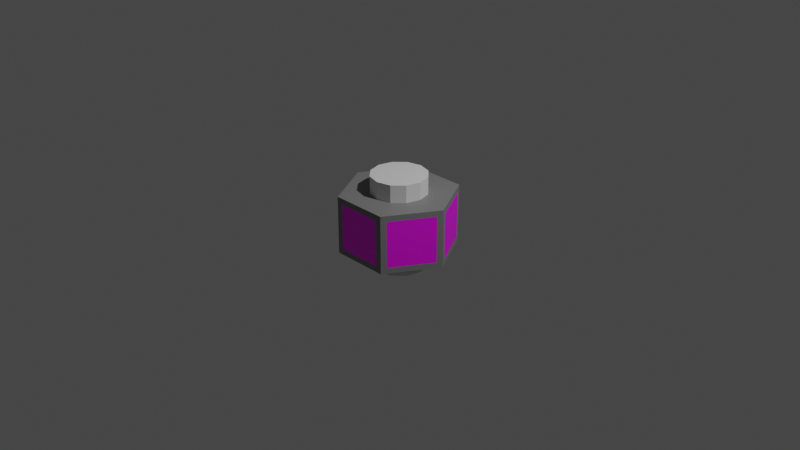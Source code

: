 # Source: Resonator_REF.blend  (saved by Blender 4.0.36; exported with 4.5.12 LTS)
import bpy
from mathutils import Matrix  # noqa: F401  (used for matrix-valued properties, if any)

bpy.ops.wm.read_factory_settings(use_empty=True)
scene = bpy.context.scene
scene.name = 'Scene'

# ---- collections
col_collection = bpy.data.collections.new('Collection'); scene.collection.children.link(col_collection)

# ---- images (referenced by path relative to the original .blend; pixels are not part of the script)
import os
ASSET_DIR = os.environ.get("B2B_ASSET_DIR", "")  # directory of the original .blend (textures are referenced by path, not embedded)
HERE = os.path.dirname(os.path.abspath(__file__))  # packed textures are extracted next to this script under _unpacked/

def load_image(name, relpath, width, height, colorspace="sRGB"):
    """Load a texture the original file referenced (path relative to the .blend, or extracted next to this script)."""
    p = next((c for c in (os.path.join(HERE, relpath), os.path.join(ASSET_DIR, relpath)) if relpath and os.path.exists(c)), "")
    if p:
        img = bpy.data.images.load(p, check_existing=True)
        img.name = name
    else:  # same state as the original file: an image datablock whose file is absent (Cycles renders it pink)
        img = bpy.data.images.new(name, width, height)
        img.source = "FILE"
        img.filepath = "//" + (relpath or name)
    img.colorspace_settings.name = colorspace
    return img
img_t_glyphtests_png = load_image('T_GlyphTests.png', 'T_GlyphTests.png', 1024, 1024, 'sRGB')

# ---- materials (node trees are filled in below, after node groups)
mat_m_resonator_base = bpy.data.materials.new('M_Resonator_Base')
mat_m_resonator_base.use_transparent_shadow = False
mat_m_resonator_glyphs = bpy.data.materials.new('M_Resonator_Glyphs')
mat_m_resonator_glyphs.use_transparent_shadow = False

# ---- material node trees
mat_m_resonator_base.use_nodes = True; mat_m_resonator_base.node_tree.nodes.clear()
_N = mat_m_resonator_base.node_tree.nodes; _L = mat_m_resonator_base.node_tree.links
n0 = _N.new('ShaderNodeBsdfPrincipled'); n0.name = 'Principled BSDF'; n0.location = (10, 300)
n0.distribution = 'GGX'
n0.subsurface_method = 'RANDOM_WALK_SKIN'
n0.inputs[0].default_value = (0.2203, 0.2203, 0.2203, 1.0)
n0.inputs[3].default_value = 1.45
n0.inputs[27].default_value = (0.0, 0.0, 0.0, 1.0)
n0.inputs[28].default_value = 1.0
n1 = _N.new('ShaderNodeOutputMaterial'); n1.name = 'Material Output'; n1.location = (300, 300)
_L.new(n0.outputs[0], n1.inputs[0])
n1.is_active_output = True
mat_m_resonator_glyphs.use_nodes = True; mat_m_resonator_glyphs.node_tree.nodes.clear()
_N = mat_m_resonator_glyphs.node_tree.nodes; _L = mat_m_resonator_glyphs.node_tree.links
n0 = _N.new('ShaderNodeBsdfPrincipled'); n0.name = 'Principled BSDF'; n0.location = (10, 300)
n0.distribution = 'GGX'
n0.subsurface_method = 'RANDOM_WALK_SKIN'
n0.inputs[3].default_value = 1.45
n0.inputs[27].default_value = (0.0, 0.0, 0.0, 1.0)
n0.inputs[28].default_value = 1.0
n1 = _N.new('ShaderNodeOutputMaterial'); n1.name = 'Material Output'; n1.location = (300, 300)
n2 = _N.new('ShaderNodeTexImage'); n2.name = 'Image Texture'; n2.location = (-429, 282)
n2.image = img_t_glyphtests_png
n2.interpolation = 'Closest'
_L.new(n0.outputs[0], n1.inputs[0])
_L.new(n2.outputs[0], n0.inputs[0])
n1.is_active_output = True

# ---- world
world_world = bpy.data.worlds.new('World'); scene.world = world_world
world_world.use_nodes = True; world_world.node_tree.nodes.clear()
_N = world_world.node_tree.nodes; _L = world_world.node_tree.links
n0 = _N.new('ShaderNodeOutputWorld'); n0.name = 'World Output'; n0.location = (300, 300)
n1 = _N.new('ShaderNodeBackground'); n1.name = 'Background'; n1.location = (10, 300)
n1.inputs[0].default_value = (0.05088, 0.05088, 0.05088, 1.0)
_L.new(n1.outputs[0], n0.inputs[0])
n0.is_active_output = True
world_world.color = (0.05088, 0.05088, 0.05088)
world_world.use_sun_shadow = False
world_world.sun_shadow_jitter_overblur = 0.0

# ---- cameras
cam_camera = bpy.data.cameras.new('Camera')
cam_camera.clip_end = 100.0
cam_camera.ortho_scale = 7.314

# ---- lights
light_light = bpy.data.lights.new('Light', 'POINT')
light_light.transmission_factor = 0.0
light_light.use_soft_falloff = False
light_light.energy = 1000.0
light_light.shadow_soft_size = 0.1
light_light.shadow_maximum_resolution = 0.006
light_light.use_absolute_resolution = True

# ---- meshes
me_cylinder_001 = bpy.data.meshes.new('Cylinder.001')
me_cylinder_001.from_pydata([(-0.3125, 0.5413, -0.3125), (-0.3125, 0.5413, 0.3125), (0.3125, 0.5413, -0.3125), (0.3125, 0.5413, 0.3125), (0.625, -2.98e-08, -0.3125), (0.625, -2.98e-08, 0.3125), (0.3125, -0.5413, -0.3125), (0.3125, -0.5413, 0.3125), (-0.3125, -0.5413, -0.3125), (-0.3125, -0.5413, 0.3125), (-0.625, -5.96e-08, -0.3125), (-0.625, -5.96e-08, 0.3125), (-0.3438, -0.4871, 0.25), (-0.3438, -0.4871, -0.25), (-0.5938, -0.05413, -0.25), (-0.5938, -0.05413, 0.25), (0.25, -0.5413, 0.25), (0.25, -0.5413, -0.25), (-0.25, -0.5413, -0.25), (-0.25, -0.5413, 0.25), (0.5938, -0.05413, 0.25), (0.5938, -0.05413, -0.25), (0.3437, -0.4871, -0.25), (0.3437, -0.4871, 0.25), (0.3438, 0.4871, 0.25), (0.3438, 0.4871, -0.25), (0.5938, 0.05413, -0.25), (0.5938, 0.05413, 0.25), (-0.25, 0.5413, -0.25), (0.25, 0.5413, -0.25), (0.25, 0.5413, 0.25), (-0.25, 0.5413, 0.25), (-0.3438, 0.4871, -0.25), (-0.3438, 0.4871, 0.25), (-0.5938, 0.05413, 0.25), (-0.5938, 0.05413, -0.25), (-0.2598, -0.15, 0.3125), (-0.15, -0.2598, 0.3125), (-0.3, -2.98e-08, 0.3125), (0.0, -0.3, 0.3125), (-0.2598, 0.15, 0.3125), (0.15, -0.2598, 0.3125), (0.2598, -0.15, 0.3125), (-0.15, 0.2598, 0.3125), (0.0, 0.3, 0.3125), (0.2598, 0.15, 0.3125), (0.3, -1.49e-08, 0.3125), (0.15, 0.2598, 0.3125), (-0.2598, -0.15, -0.3125), (-0.15, -0.2598, -0.3125), (-0.3, -2.98e-08, -0.3125), (0.0, -0.3, -0.3125), (-0.2598, 0.15, -0.3125), (0.0, 0.3, -0.3125), (0.2598, 0.15, -0.3125), (0.3, -1.49e-08, -0.3125), (0.15, 0.2598, -0.3125), (0.2598, -0.15, -0.3125), (-0.15, 0.2598, -0.3125), (0.15, -0.2598, -0.3125)], [], [(3, 2, 29, 30), (3, 5, 27, 24), (7, 6, 22, 23), (6, 7, 16, 17), (9, 11, 15, 12), (0, 10, 35, 32), (13, 12, 15, 14), (8, 9, 12, 13), (11, 10, 14, 15), (10, 8, 13, 14), (17, 16, 19, 18), (9, 8, 18, 19), (8, 6, 17, 18), (7, 9, 19, 16), (21, 20, 23, 22), (6, 4, 21, 22), (5, 7, 23, 20), (4, 5, 20, 21), (25, 24, 27, 26), (2, 3, 24, 25), (5, 4, 26, 27), (4, 2, 25, 26), (28, 31, 30, 29), (1, 3, 30, 31), (0, 1, 31, 28), (2, 0, 28, 29), (35, 34, 33, 32), (11, 1, 33, 34), (10, 11, 34, 35), (1, 0, 32, 33), (53, 44, 43, 58), (56, 47, 44, 53), (45, 47, 56, 54), (46, 45, 54, 55), (42, 46, 55, 57), (41, 42, 57, 59), (39, 41, 59, 51), (37, 39, 51, 49), (48, 36, 37, 49), (50, 38, 36, 48), (52, 40, 38, 50), (58, 43, 40, 52), (9, 37, 36, 11), (38, 40, 11, 36), (1, 11, 40, 43), (44, 3, 1, 43), (47, 45, 3, 44), (5, 3, 45, 46), (42, 7, 5, 46), (7, 42, 41, 39), (7, 39, 37, 9), (59, 57, 6, 51), (6, 57, 55, 4), (4, 55, 54, 2), (56, 53, 2, 54), (0, 2, 53, 58), (0, 58, 52, 10), (52, 50, 48, 10), (48, 49, 8, 10), (6, 8, 49, 51)])
me_cylinder_001.polygons.foreach_set('material_index', [0, 0, 0, 0, 0, 0, 1, 0, 0, 0, 1, 0, 0, 0, 1, 0, 0, 0, 1, 0, 0, 0, 1, 0, 0, 0, 1, 0, 0, 0, 0, 0, 0, 0, 0, 0, 0, 0, 0, 0, 0, 0, 0, 0, 0, 0, 0, 0, 0, 0, 0, 0, 0, 0, 0, 0, 0, 0, 0, 0])
_uv = me_cylinder_001.uv_layers.new(name='UVMap')
_uv.uv.foreach_set('vector', [0.1667, 0.1667, 6.269e-08, 0.1667, 0.01667, 0.15, 0.15, 0.15, 0.1667, 0.1667, 0.1667, 0.3333, 0.15, 0.3167, 0.15, 0.1833, 0.1667, 0.5, 9.851e-08, 0.5, 0.01667, 0.4833, 0.15, 0.4833, 9.851e-08, 0.5, 0.1667, 0.5, 0.15, 0.5167, 0.01667, 0.5167, 0.1667, 0.6667, 0.1667, 0.8333, 0.15, 0.8167, 0.15, 0.6833, 1.791e-07, 1.0, 8.955e-08, 0.8333, 0.01667, 0.85, 0.01667, 0.9833, 0.5, 0.75, 0.5, 0.5, 0.75, 0.5, 0.75, 0.75, 1.164e-07, 0.6667, 0.1667, 0.6667, 0.15, 0.6833, 0.01667, 0.6833, 0.1667, 0.8333, 8.955e-08, 0.8333, 0.01667, 0.8167, 0.15, 0.8167, 8.955e-08, 0.8333, 1.164e-07, 0.6667, 0.01667, 0.6833, 0.01667, 0.8167, 0.0, 0.75, 0.25, 0.75, 0.25, 1.0, 0.0, 1.0, 0.1667, 0.6667, 1.164e-07, 0.6667, 0.01667, 0.65, 0.15, 0.65, 1.164e-07, 0.6667, 9.851e-08, 0.5, 0.01667, 0.5167, 0.01667, 0.65, 0.1667, 0.5, 0.1667, 0.6667, 0.15, 0.65, 0.15, 0.5167, 0.5, 0.75, 0.5, 1.0, 0.25, 1.0, 0.25, 0.75, 9.851e-08, 0.5, 0.0, 0.3333, 0.01667, 0.35, 0.01667, 0.4833, 0.1667, 0.3333, 0.1667, 0.5, 0.15, 0.4833, 0.15, 0.35, 0.0, 0.3333, 0.1667, 0.3333, 0.15, 0.35, 0.01667, 0.35, 0.5, 1.0, 0.5, 0.75, 0.75, 0.75, 0.75, 1.0, 6.269e-08, 0.1667, 0.1667, 0.1667, 0.15, 0.1833, 0.01667, 0.1833, 0.1667, 0.3333, 0.0, 0.3333, 0.01667, 0.3167, 0.15, 0.3167, 0.0, 0.3333, 6.269e-08, 0.1667, 0.01667, 0.1833, 0.01667, 0.3167, 0.0, 0.5, 0.25, 0.5, 0.25, 0.75, 0.0, 0.75, 0.1667, 0.0, 0.1667, 0.1667, 0.15, 0.15, 0.15, 0.01667, 9.851e-08, 3.582e-08, 0.1667, 0.0, 0.15, 0.01667, 0.01667, 0.01667, 6.269e-08, 0.1667, 9.851e-08, 3.582e-08, 0.01667, 0.01667, 0.01667, 0.15, 0.5, 0.5, 0.5, 0.75, 0.25, 0.75, 0.25, 0.5, 0.1667, 0.8333, 0.1667, 1.0, 0.15, 0.9833, 0.15, 0.85, 8.955e-08, 0.8333, 0.1667, 0.8333, 0.15, 0.85, 0.01667, 0.85, 0.1667, 1.0, 1.791e-07, 1.0, 0.01667, 0.9833, 0.15, 0.9833, 0.622, 0.04141, 0.4553, 0.04141, 0.4553, 0.0, 0.622, 0.0, 0.622, 0.08282, 0.4553, 0.08282, 0.4553, 0.04141, 0.622, 0.04141, 0.4553, 0.1242, 0.4553, 0.08282, 0.622, 0.08282, 0.622, 0.1242, 0.4553, 0.1656, 0.4553, 0.1242, 0.622, 0.1242, 0.622, 0.1656, 0.4553, 0.2071, 0.4553, 0.1656, 0.622, 0.1656, 0.622, 0.2071, 0.4553, 0.2485, 0.4553, 0.2071, 0.622, 0.2071, 0.622, 0.2485, 0.4553, 0.2899, 0.4553, 0.2485, 0.622, 0.2485, 0.622, 0.2899, 0.4553, 0.3313, 0.4553, 0.2899, 0.622, 0.2899, 0.622, 0.3313, 0.622, 0.3727, 0.4553, 0.3727, 0.4553, 0.3313, 0.622, 0.3313, 0.622, 0.4141, 0.4553, 0.4141, 0.4553, 0.3727, 0.622, 0.3727, 0.622, 0.4555, 0.4553, 0.4555, 0.4553, 0.4141, 0.622, 0.4141, 0.622, 0.4969, 0.4553, 0.4969, 0.4553, 0.4555, 0.622, 0.4555, 0.4553, 0.08333, 0.3803, 0.1267, 0.351, 0.09738, 0.311, 0.0, 0.311, 0.1081, 0.271, 0.09738, 0.311, 0.0, 0.351, 0.09738, 0.1667, 0.08333, 0.311, 0.0, 0.271, 0.09738, 0.2417, 0.1267, 0.231, 0.1667, 0.1667, 0.25, 0.1667, 0.08333, 0.2417, 0.1267, 0.2603, 0.1959, 0.271, 0.2359, 0.1667, 0.25, 0.231, 0.1667, 0.311, 0.3333, 0.1667, 0.25, 0.271, 0.2359, 0.311, 0.2467, 0.351, 0.2359, 0.4553, 0.25, 0.311, 0.3333, 0.311, 0.2467, 0.4553, 0.25, 0.351, 0.2359, 0.3617, 0.1959, 0.391, 0.1667, 0.4553, 0.25, 0.391, 0.1667, 0.3803, 0.1267, 0.4553, 0.08333, 0.2603, 0.5293, 0.271, 0.5693, 0.1667, 0.5833, 0.231, 0.5, 0.1667, 0.5833, 0.271, 0.5693, 0.311, 0.58, 0.311, 0.6667, 0.311, 0.6667, 0.311, 0.58, 0.351, 0.5693, 0.4553, 0.5833, 0.3617, 0.5293, 0.391, 0.5, 0.4553, 0.5833, 0.351, 0.5693, 0.4553, 0.4167, 0.4553, 0.5833, 0.391, 0.5, 0.3803, 0.46, 0.4553, 0.4167, 0.3803, 0.46, 0.351, 0.4307, 0.311, 0.3333, 0.351, 0.4307, 0.311, 0.4414, 0.271, 0.4307, 0.311, 0.3333, 0.271, 0.4307, 0.2417, 0.46, 0.1667, 0.4167, 0.311, 0.3333, 0.1667, 0.5833, 0.1667, 0.4167, 0.2417, 0.46, 0.231, 0.5])
me_cylinder_001.materials.append(mat_m_resonator_base)
me_cylinder_001.materials.append(mat_m_resonator_glyphs)
me_cylinder_001.update()
me_cylinder_002 = bpy.data.meshes.new('Cylinder.002')
me_cylinder_002.from_pydata([(0.0, 0.3, -0.5), (0.0, 0.3, 0.5), (0.15, 0.2598, -0.5), (0.15, 0.2598, 0.5), (0.2598, 0.15, -0.5), (0.2598, 0.15, 0.5), (0.3, -1.311e-08, -0.5), (0.3, -1.311e-08, 0.5), (0.2598, -0.15, -0.5), (0.2598, -0.15, 0.5), (0.15, -0.2598, -0.5), (0.15, -0.2598, 0.5), (-2.623e-08, -0.3, -0.5), (-2.623e-08, -0.3, 0.5), (-0.15, -0.2598, -0.5), (-0.15, -0.2598, 0.5), (-0.2598, -0.15, -0.5), (-0.2598, -0.15, 0.5), (-0.3, 3.577e-09, -0.5), (-0.3, 3.577e-09, 0.5), (-0.2598, 0.15, -0.5), (-0.2598, 0.15, 0.5), (-0.15, 0.2598, -0.5), (-0.15, 0.2598, 0.5)], [], [(0, 1, 3, 2), (2, 3, 5, 4), (4, 5, 7, 6), (6, 7, 9, 8), (8, 9, 11, 10), (10, 11, 13, 12), (12, 13, 15, 14), (14, 15, 17, 16), (16, 17, 19, 18), (18, 19, 21, 20), (3, 1, 23, 21, 19, 17, 15, 13, 11, 9, 7, 5), (20, 21, 23, 22), (22, 23, 1, 0), (0, 2, 4, 6, 8, 10, 12, 14, 16, 18, 20, 22)])
_uv = me_cylinder_002.uv_layers.new(name='UVMap')
_uv.uv.foreach_set('vector', [1.0, 0.5, 1.0, 1.0, 0.9167, 1.0, 0.9167, 0.5, 0.9167, 0.5, 0.9167, 1.0, 0.8333, 1.0, 0.8333, 0.5, 0.8333, 0.5, 0.8333, 1.0, 0.75, 1.0, 0.75, 0.5, 0.75, 0.5, 0.75, 1.0, 0.6667, 1.0, 0.6667, 0.5, 0.6667, 0.5, 0.6667, 1.0, 0.5833, 1.0, 0.5833, 0.5, 0.5833, 0.5, 0.5833, 1.0, 0.5, 1.0, 0.5, 0.5, 0.5, 0.5, 0.5, 1.0, 0.4167, 1.0, 0.4167, 0.5, 0.4167, 0.5, 0.4167, 1.0, 0.3333, 1.0, 0.3333, 0.5, 0.3333, 0.5, 0.3333, 1.0, 0.25, 1.0, 0.25, 0.5, 0.25, 0.5, 0.25, 1.0, 0.1667, 1.0, 0.1667, 0.5, 0.37, 0.4578, 0.25, 0.49, 0.13, 0.4578, 0.04215, 0.37, 0.01, 0.25, 0.04215, 0.13, 0.13, 0.04215, 0.25, 0.01, 0.37, 0.04215, 0.4578, 0.13, 0.49, 0.25, 0.4578, 0.37, 0.1667, 0.5, 0.1667, 1.0, 0.08333, 1.0, 0.08333, 0.5, 0.08333, 0.5, 0.08333, 1.0, 7.451e-08, 1.0, 7.451e-08, 0.5, 0.75, 0.49, 0.87, 0.4578, 0.9578, 0.37, 0.99, 0.25, 0.9578, 0.13, 0.87, 0.04215, 0.75, 0.01, 0.63, 0.04215, 0.5422, 0.13, 0.51, 0.25, 0.5422, 0.37, 0.63, 0.4578])
me_cylinder_002.update()

# ---- objects
ob_light = bpy.data.objects.new('Light', light_light)
ob_camera = bpy.data.objects.new('Camera', cam_camera)
ob_cylinder = bpy.data.objects.new('Cylinder', me_cylinder_001)
ob_cylinder_001 = bpy.data.objects.new('Cylinder.001', me_cylinder_002)

# ---- transforms, parenting, visibility, modifiers, constraints
ob_light.location = (4.076, 1.005, 5.904)
ob_light.rotation_euler = (0.6503, 0.05522, 1.866)
ob_light.lock_rotations_4d = False
ob_light.empty_display_type = 'ARROWS'
ob_light.color = (0.0, 0.0, 0.0, 0.0)
ob_light.lineart.crease_threshold = 0.0
ob_camera.location = (7.359, -6.926, 4.958)
ob_camera.rotation_euler = (1.109, 0.0, 0.8149)
ob_camera.lock_rotations_4d = False
ob_camera.empty_display_type = 'ARROWS'
ob_camera.color = (0.0, 0.0, 0.0, 0.0)
ob_camera.display_type = 'WIRE'
ob_camera.lineart.crease_threshold = 0.0
ob_cylinder.location = (0.0, 0.0, 0.0)
ob_cylinder_001.location = (0.0, 0.0, 0.0)

# ---- collection membership
col_collection.objects.link(ob_light)
col_collection.objects.link(ob_camera)
col_collection.objects.link(ob_cylinder)
col_collection.objects.link(ob_cylinder_001)

# ---- scene / render settings (as saved in the file)
scene.camera = ob_camera
scene.frame_start = 1; scene.frame_end = 250; scene.frame_set(1)
scene.render.engine = 'BLENDER_EEVEE_NEXT'
scene.cycles.sampling_pattern = 'TABULATED_SOBOL'
scene.cycles.use_light_tree = False
scene.view_settings.view_transform = 'Filmic'
bpy.context.view_layer.update()
